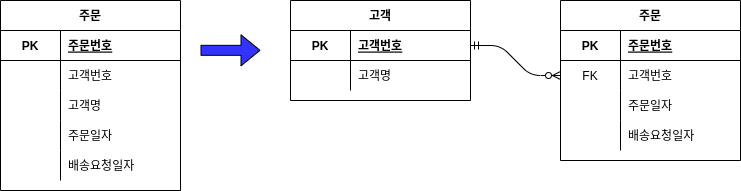

The diagram above was exported from draw.io. Its source (the exported page's mxGraphModel, read from the mxfile embedded in the PNG):
<mxGraphModel dx="714" dy="715" grid="1" gridSize="10" guides="1" tooltips="1" connect="1" arrows="1" fold="1" page="1" pageScale="1" pageWidth="827" pageHeight="1169" math="0" shadow="0">
  <root>
    <mxCell id="0" />
    <mxCell id="1" parent="0" />
    <mxCell id="2" value="주문" style="shape=table;startSize=30;container=1;collapsible=1;childLayout=tableLayout;fixedRows=1;rowLines=0;fontStyle=1;align=center;resizeLast=1;" parent="1" vertex="1">
      <mxGeometry x="70" y="90" width="180" height="190" as="geometry" />
    </mxCell>
    <mxCell id="6" value="" style="shape=partialRectangle;collapsible=0;dropTarget=0;pointerEvents=0;fillColor=none;top=0;left=0;bottom=1;right=0;points=[[0,0.5],[1,0.5]];portConstraint=eastwest;" parent="2" vertex="1">
      <mxGeometry y="30" width="180" height="30" as="geometry" />
    </mxCell>
    <mxCell id="7" value="PK" style="shape=partialRectangle;connectable=0;fillColor=none;top=0;left=0;bottom=0;right=0;fontStyle=1;overflow=hidden;" parent="6" vertex="1">
      <mxGeometry width="60" height="30" as="geometry" />
    </mxCell>
    <mxCell id="8" value="주문번호" style="shape=partialRectangle;connectable=0;fillColor=none;top=0;left=0;bottom=0;right=0;align=left;spacingLeft=6;fontStyle=5;overflow=hidden;" parent="6" vertex="1">
      <mxGeometry x="60" width="120" height="30" as="geometry" />
    </mxCell>
    <mxCell id="9" value="" style="shape=partialRectangle;collapsible=0;dropTarget=0;pointerEvents=0;fillColor=none;top=0;left=0;bottom=0;right=0;points=[[0,0.5],[1,0.5]];portConstraint=eastwest;" parent="2" vertex="1">
      <mxGeometry y="60" width="180" height="30" as="geometry" />
    </mxCell>
    <mxCell id="10" value="" style="shape=partialRectangle;connectable=0;fillColor=none;top=0;left=0;bottom=0;right=0;editable=1;overflow=hidden;" parent="9" vertex="1">
      <mxGeometry width="60" height="30" as="geometry" />
    </mxCell>
    <mxCell id="11" value="고객번호" style="shape=partialRectangle;connectable=0;fillColor=none;top=0;left=0;bottom=0;right=0;align=left;spacingLeft=6;overflow=hidden;" parent="9" vertex="1">
      <mxGeometry x="60" width="120" height="30" as="geometry" />
    </mxCell>
    <mxCell id="12" value="" style="shape=partialRectangle;collapsible=0;dropTarget=0;pointerEvents=0;fillColor=none;top=0;left=0;bottom=0;right=0;points=[[0,0.5],[1,0.5]];portConstraint=eastwest;" parent="2" vertex="1">
      <mxGeometry y="90" width="180" height="30" as="geometry" />
    </mxCell>
    <mxCell id="13" value="" style="shape=partialRectangle;connectable=0;fillColor=none;top=0;left=0;bottom=0;right=0;editable=1;overflow=hidden;" parent="12" vertex="1">
      <mxGeometry width="60" height="30" as="geometry" />
    </mxCell>
    <mxCell id="14" value="고객명" style="shape=partialRectangle;connectable=0;fillColor=none;top=0;left=0;bottom=0;right=0;align=left;spacingLeft=6;overflow=hidden;" parent="12" vertex="1">
      <mxGeometry x="60" width="120" height="30" as="geometry" />
    </mxCell>
    <mxCell id="15" value="" style="shape=partialRectangle;collapsible=0;dropTarget=0;pointerEvents=0;fillColor=none;top=0;left=0;bottom=0;right=0;points=[[0,0.5],[1,0.5]];portConstraint=eastwest;" parent="2" vertex="1">
      <mxGeometry y="120" width="180" height="30" as="geometry" />
    </mxCell>
    <mxCell id="16" value="" style="shape=partialRectangle;connectable=0;fillColor=none;top=0;left=0;bottom=0;right=0;editable=1;overflow=hidden;" parent="15" vertex="1">
      <mxGeometry width="60" height="30" as="geometry" />
    </mxCell>
    <mxCell id="17" value="주문일자" style="shape=partialRectangle;connectable=0;fillColor=none;top=0;left=0;bottom=0;right=0;align=left;spacingLeft=6;overflow=hidden;" parent="15" vertex="1">
      <mxGeometry x="60" width="120" height="30" as="geometry" />
    </mxCell>
    <mxCell id="18" value="" style="shape=partialRectangle;collapsible=0;dropTarget=0;pointerEvents=0;fillColor=none;top=0;left=0;bottom=0;right=0;points=[[0,0.5],[1,0.5]];portConstraint=eastwest;" parent="2" vertex="1">
      <mxGeometry y="150" width="180" height="30" as="geometry" />
    </mxCell>
    <mxCell id="19" value="" style="shape=partialRectangle;connectable=0;fillColor=none;top=0;left=0;bottom=0;right=0;editable=1;overflow=hidden;" parent="18" vertex="1">
      <mxGeometry width="60" height="30" as="geometry" />
    </mxCell>
    <mxCell id="20" value="배송요청일자" style="shape=partialRectangle;connectable=0;fillColor=none;top=0;left=0;bottom=0;right=0;align=left;spacingLeft=6;overflow=hidden;" parent="18" vertex="1">
      <mxGeometry x="60" width="120" height="30" as="geometry" />
    </mxCell>
    <mxCell id="21" value="고객" style="shape=table;startSize=30;container=1;collapsible=1;childLayout=tableLayout;fixedRows=1;rowLines=0;fontStyle=1;align=center;resizeLast=1;" parent="1" vertex="1">
      <mxGeometry x="360" y="90" width="180" height="100" as="geometry" />
    </mxCell>
    <mxCell id="22" value="" style="shape=partialRectangle;collapsible=0;dropTarget=0;pointerEvents=0;fillColor=none;top=0;left=0;bottom=1;right=0;points=[[0,0.5],[1,0.5]];portConstraint=eastwest;" parent="21" vertex="1">
      <mxGeometry y="30" width="180" height="30" as="geometry" />
    </mxCell>
    <mxCell id="23" value="PK" style="shape=partialRectangle;connectable=0;fillColor=none;top=0;left=0;bottom=0;right=0;fontStyle=1;overflow=hidden;" parent="22" vertex="1">
      <mxGeometry width="60" height="30" as="geometry" />
    </mxCell>
    <mxCell id="24" value="고객번호" style="shape=partialRectangle;connectable=0;fillColor=none;top=0;left=0;bottom=0;right=0;align=left;spacingLeft=6;fontStyle=5;overflow=hidden;" parent="22" vertex="1">
      <mxGeometry x="60" width="120" height="30" as="geometry" />
    </mxCell>
    <mxCell id="28" value="" style="shape=partialRectangle;collapsible=0;dropTarget=0;pointerEvents=0;fillColor=none;top=0;left=0;bottom=0;right=0;points=[[0,0.5],[1,0.5]];portConstraint=eastwest;" parent="21" vertex="1">
      <mxGeometry y="60" width="180" height="30" as="geometry" />
    </mxCell>
    <mxCell id="29" value="" style="shape=partialRectangle;connectable=0;fillColor=none;top=0;left=0;bottom=0;right=0;editable=1;overflow=hidden;" parent="28" vertex="1">
      <mxGeometry width="60" height="30" as="geometry" />
    </mxCell>
    <mxCell id="30" value="고객명" style="shape=partialRectangle;connectable=0;fillColor=none;top=0;left=0;bottom=0;right=0;align=left;spacingLeft=6;overflow=hidden;" parent="28" vertex="1">
      <mxGeometry x="60" width="120" height="30" as="geometry" />
    </mxCell>
    <mxCell id="37" value="주문" style="shape=table;startSize=30;container=1;collapsible=1;childLayout=tableLayout;fixedRows=1;rowLines=0;fontStyle=1;align=center;resizeLast=1;" parent="1" vertex="1">
      <mxGeometry x="630" y="90" width="180" height="160" as="geometry" />
    </mxCell>
    <mxCell id="38" value="" style="shape=partialRectangle;collapsible=0;dropTarget=0;pointerEvents=0;fillColor=none;top=0;left=0;bottom=1;right=0;points=[[0,0.5],[1,0.5]];portConstraint=eastwest;" parent="37" vertex="1">
      <mxGeometry y="30" width="180" height="30" as="geometry" />
    </mxCell>
    <mxCell id="39" value="PK" style="shape=partialRectangle;connectable=0;fillColor=none;top=0;left=0;bottom=0;right=0;fontStyle=1;overflow=hidden;" parent="38" vertex="1">
      <mxGeometry width="60" height="30" as="geometry" />
    </mxCell>
    <mxCell id="40" value="주문번호" style="shape=partialRectangle;connectable=0;fillColor=none;top=0;left=0;bottom=0;right=0;align=left;spacingLeft=6;fontStyle=5;overflow=hidden;" parent="38" vertex="1">
      <mxGeometry x="60" width="120" height="30" as="geometry" />
    </mxCell>
    <mxCell id="41" value="" style="shape=partialRectangle;collapsible=0;dropTarget=0;pointerEvents=0;fillColor=none;top=0;left=0;bottom=0;right=0;points=[[0,0.5],[1,0.5]];portConstraint=eastwest;" parent="37" vertex="1">
      <mxGeometry y="60" width="180" height="30" as="geometry" />
    </mxCell>
    <mxCell id="42" value="FK" style="shape=partialRectangle;connectable=0;fillColor=none;top=0;left=0;bottom=0;right=0;editable=1;overflow=hidden;" parent="41" vertex="1">
      <mxGeometry width="60" height="30" as="geometry" />
    </mxCell>
    <mxCell id="43" value="고객번호" style="shape=partialRectangle;connectable=0;fillColor=none;top=0;left=0;bottom=0;right=0;align=left;spacingLeft=6;overflow=hidden;" parent="41" vertex="1">
      <mxGeometry x="60" width="120" height="30" as="geometry" />
    </mxCell>
    <mxCell id="47" value="" style="shape=partialRectangle;collapsible=0;dropTarget=0;pointerEvents=0;fillColor=none;top=0;left=0;bottom=0;right=0;points=[[0,0.5],[1,0.5]];portConstraint=eastwest;" parent="37" vertex="1">
      <mxGeometry y="90" width="180" height="30" as="geometry" />
    </mxCell>
    <mxCell id="48" value="" style="shape=partialRectangle;connectable=0;fillColor=none;top=0;left=0;bottom=0;right=0;editable=1;overflow=hidden;" parent="47" vertex="1">
      <mxGeometry width="60" height="30" as="geometry" />
    </mxCell>
    <mxCell id="49" value="주문일자" style="shape=partialRectangle;connectable=0;fillColor=none;top=0;left=0;bottom=0;right=0;align=left;spacingLeft=6;overflow=hidden;" parent="47" vertex="1">
      <mxGeometry x="60" width="120" height="30" as="geometry" />
    </mxCell>
    <mxCell id="50" value="" style="shape=partialRectangle;collapsible=0;dropTarget=0;pointerEvents=0;fillColor=none;top=0;left=0;bottom=0;right=0;points=[[0,0.5],[1,0.5]];portConstraint=eastwest;" parent="37" vertex="1">
      <mxGeometry y="120" width="180" height="30" as="geometry" />
    </mxCell>
    <mxCell id="51" value="" style="shape=partialRectangle;connectable=0;fillColor=none;top=0;left=0;bottom=0;right=0;editable=1;overflow=hidden;" parent="50" vertex="1">
      <mxGeometry width="60" height="30" as="geometry" />
    </mxCell>
    <mxCell id="52" value="배송요청일자" style="shape=partialRectangle;connectable=0;fillColor=none;top=0;left=0;bottom=0;right=0;align=left;spacingLeft=6;overflow=hidden;" parent="50" vertex="1">
      <mxGeometry x="60" width="120" height="30" as="geometry" />
    </mxCell>
    <mxCell id="53" value="" style="edgeStyle=entityRelationEdgeStyle;fontSize=12;html=1;endArrow=ERzeroToMany;startArrow=ERmandOne;exitX=1;exitY=0.5;exitDx=0;exitDy=0;entryX=0;entryY=0.5;entryDx=0;entryDy=0;" parent="1" source="22" target="41" edge="1">
      <mxGeometry width="100" height="100" relative="1" as="geometry">
        <mxPoint x="510" y="450" as="sourcePoint" />
        <mxPoint x="610" y="350" as="targetPoint" />
      </mxGeometry>
    </mxCell>
    <mxCell id="54" value="" style="shape=flexArrow;endArrow=classic;html=1;fillColor=#3333FF;" parent="1" edge="1">
      <mxGeometry width="50" height="50" relative="1" as="geometry">
        <mxPoint x="270" y="139.82999999999998" as="sourcePoint" />
        <mxPoint x="330" y="139.82999999999998" as="targetPoint" />
      </mxGeometry>
    </mxCell>
  </root>
</mxGraphModel>